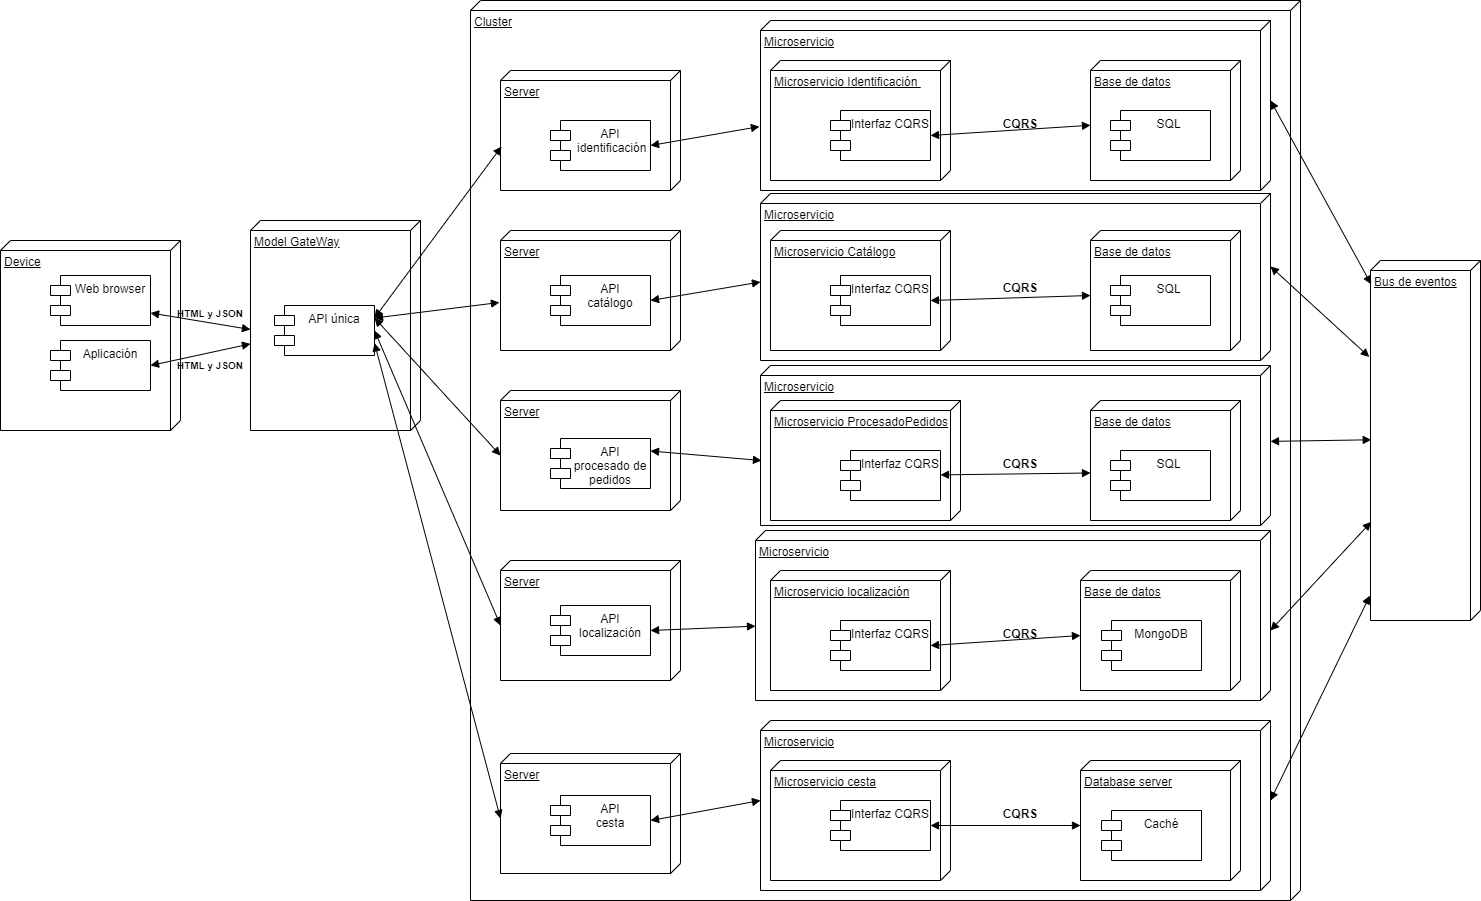

The diagram above was exported from draw.io. Its source (the exported page's mxGraphModel, read from the mxfile embedded in the PNG):
<mxGraphModel dx="1564" dy="956" grid="1" gridSize="10" guides="1" tooltips="1" connect="1" arrows="1" fold="1" page="1" pageScale="1" pageWidth="827" pageHeight="1169" math="0" shadow="0">
  <root>
    <mxCell id="0" />
    <mxCell id="1" parent="0" />
    <mxCell id="elUr-BA7AwI8muSZgECz-1" value="Device" style="verticalAlign=top;align=left;spacingTop=8;spacingLeft=2;spacingRight=12;shape=cube;size=10;direction=south;fontStyle=4;html=1;" parent="1" vertex="1">
      <mxGeometry x="90" y="500" width="180" height="190" as="geometry" />
    </mxCell>
    <mxCell id="elUr-BA7AwI8muSZgECz-2" value="Aplicación" style="shape=module;align=left;spacingLeft=20;align=center;verticalAlign=top;" parent="1" vertex="1">
      <mxGeometry x="140" y="600" width="100" height="50" as="geometry" />
    </mxCell>
    <mxCell id="elUr-BA7AwI8muSZgECz-3" value="Web browser" style="shape=module;align=left;spacingLeft=20;align=center;verticalAlign=top;" parent="1" vertex="1">
      <mxGeometry x="140" y="535" width="100" height="50" as="geometry" />
    </mxCell>
    <mxCell id="elUr-BA7AwI8muSZgECz-8" value="Cluster" style="verticalAlign=top;align=left;spacingTop=8;spacingLeft=2;spacingRight=12;shape=cube;size=10;direction=south;fontStyle=4;html=1;" parent="1" vertex="1">
      <mxGeometry x="560" y="260" width="830" height="900" as="geometry" />
    </mxCell>
    <mxCell id="FHAyst0Z6jmyd-1JJmYW-7" value="Model GateWay" style="verticalAlign=top;align=left;spacingTop=8;spacingLeft=2;spacingRight=12;shape=cube;size=10;direction=south;fontStyle=4;html=1;" parent="1" vertex="1">
      <mxGeometry x="340" y="480" width="170" height="210" as="geometry" />
    </mxCell>
    <mxCell id="elUr-BA7AwI8muSZgECz-9" value="Server" style="verticalAlign=top;align=left;spacingTop=8;spacingLeft=2;spacingRight=12;shape=cube;size=10;direction=south;fontStyle=4;html=1;" parent="1" vertex="1">
      <mxGeometry x="590" y="330" width="180" height="120" as="geometry" />
    </mxCell>
    <mxCell id="elUr-BA7AwI8muSZgECz-10" value="API&#10; identificación" style="shape=module;align=left;spacingLeft=20;align=center;verticalAlign=top;" parent="1" vertex="1">
      <mxGeometry x="640" y="380" width="100" height="50" as="geometry" />
    </mxCell>
    <mxCell id="FHAyst0Z6jmyd-1JJmYW-8" value="" style="endArrow=block;startArrow=block;endFill=1;startFill=1;html=1;exitX=1;exitY=0.75;exitDx=0;exitDy=0;" parent="1" source="elUr-BA7AwI8muSZgECz-3" edge="1">
      <mxGeometry width="160" relative="1" as="geometry">
        <mxPoint x="253.5" y="588.5" as="sourcePoint" />
        <mxPoint x="340" y="589" as="targetPoint" />
      </mxGeometry>
    </mxCell>
    <mxCell id="FHAyst0Z6jmyd-1JJmYW-9" value="Server" style="verticalAlign=top;align=left;spacingTop=8;spacingLeft=2;spacingRight=12;shape=cube;size=10;direction=south;fontStyle=4;html=1;" parent="1" vertex="1">
      <mxGeometry x="590" y="490" width="180" height="120" as="geometry" />
    </mxCell>
    <mxCell id="FHAyst0Z6jmyd-1JJmYW-10" value="API&#10;catálogo" style="shape=module;align=left;spacingLeft=20;align=center;verticalAlign=top;" parent="1" vertex="1">
      <mxGeometry x="640" y="535" width="100" height="50" as="geometry" />
    </mxCell>
    <mxCell id="FHAyst0Z6jmyd-1JJmYW-11" value="Server" style="verticalAlign=top;align=left;spacingTop=8;spacingLeft=2;spacingRight=12;shape=cube;size=10;direction=south;fontStyle=4;html=1;" parent="1" vertex="1">
      <mxGeometry x="590" y="650" width="180" height="120" as="geometry" />
    </mxCell>
    <mxCell id="FHAyst0Z6jmyd-1JJmYW-12" value="API&#10;procesado de &#10;pedidos" style="shape=module;align=left;spacingLeft=20;align=center;verticalAlign=top;" parent="1" vertex="1">
      <mxGeometry x="640" y="698" width="100" height="50" as="geometry" />
    </mxCell>
    <mxCell id="FHAyst0Z6jmyd-1JJmYW-13" value="Server" style="verticalAlign=top;align=left;spacingTop=8;spacingLeft=2;spacingRight=12;shape=cube;size=10;direction=south;fontStyle=4;html=1;" parent="1" vertex="1">
      <mxGeometry x="590" y="820" width="180" height="120" as="geometry" />
    </mxCell>
    <mxCell id="elUr-BA7AwI8muSZgECz-11" value="API&#10;localización" style="shape=module;align=left;spacingLeft=20;align=center;verticalAlign=top;" parent="1" vertex="1">
      <mxGeometry x="640" y="865" width="100" height="50" as="geometry" />
    </mxCell>
    <mxCell id="elUr-BA7AwI8muSZgECz-12" value="Server" style="verticalAlign=top;align=left;spacingTop=8;spacingLeft=2;spacingRight=12;shape=cube;size=10;direction=south;fontStyle=4;html=1;" parent="1" vertex="1">
      <mxGeometry x="590" y="1013" width="180" height="120" as="geometry" />
    </mxCell>
    <mxCell id="elUr-BA7AwI8muSZgECz-13" value="API&#10;cesta" style="shape=module;align=left;spacingLeft=20;align=center;verticalAlign=top;" parent="1" vertex="1">
      <mxGeometry x="640" y="1055" width="100" height="50" as="geometry" />
    </mxCell>
    <mxCell id="FHAyst0Z6jmyd-1JJmYW-15" value="Microservicio" style="verticalAlign=top;align=left;spacingTop=8;spacingLeft=2;spacingRight=12;shape=cube;size=10;direction=south;fontStyle=4;html=1;" parent="1" vertex="1">
      <mxGeometry x="850" y="280" width="510" height="170" as="geometry" />
    </mxCell>
    <mxCell id="elUr-BA7AwI8muSZgECz-15" value="Microservicio" style="verticalAlign=top;align=left;spacingTop=8;spacingLeft=2;spacingRight=12;shape=cube;size=10;direction=south;fontStyle=4;html=1;" parent="1" vertex="1">
      <mxGeometry x="850" y="453" width="510" height="167" as="geometry" />
    </mxCell>
    <mxCell id="elUr-BA7AwI8muSZgECz-16" value="Microservicio" style="verticalAlign=top;align=left;spacingTop=8;spacingLeft=2;spacingRight=12;shape=cube;size=10;direction=south;fontStyle=4;html=1;" parent="1" vertex="1">
      <mxGeometry x="850" y="625" width="510" height="160" as="geometry" />
    </mxCell>
    <mxCell id="FHAyst0Z6jmyd-1JJmYW-18" value="Microservicio" style="verticalAlign=top;align=left;spacingTop=8;spacingLeft=2;spacingRight=12;shape=cube;size=10;direction=south;fontStyle=4;html=1;" parent="1" vertex="1">
      <mxGeometry x="845" y="790" width="515" height="170" as="geometry" />
    </mxCell>
    <mxCell id="FHAyst0Z6jmyd-1JJmYW-19" value="Microservicio" style="verticalAlign=top;align=left;spacingTop=8;spacingLeft=2;spacingRight=12;shape=cube;size=10;direction=south;fontStyle=4;html=1;" parent="1" vertex="1">
      <mxGeometry x="850" y="980" width="510" height="170" as="geometry" />
    </mxCell>
    <mxCell id="elUr-BA7AwI8muSZgECz-17" value="Microservicio cesta" style="verticalAlign=top;align=left;spacingTop=8;spacingLeft=2;spacingRight=12;shape=cube;size=10;direction=south;fontStyle=4;html=1;" parent="1" vertex="1">
      <mxGeometry x="860" y="1020" width="180" height="120" as="geometry" />
    </mxCell>
    <mxCell id="elUr-BA7AwI8muSZgECz-18" value="Interfaz CQRS" style="shape=module;align=left;spacingLeft=20;align=center;verticalAlign=top;" parent="1" vertex="1">
      <mxGeometry x="920" y="1060" width="100" height="50" as="geometry" />
    </mxCell>
    <mxCell id="elUr-BA7AwI8muSZgECz-19" value="Database server" style="verticalAlign=top;align=left;spacingTop=8;spacingLeft=2;spacingRight=12;shape=cube;size=10;direction=south;fontStyle=4;html=1;" parent="1" vertex="1">
      <mxGeometry x="1170" y="1020" width="160" height="120" as="geometry" />
    </mxCell>
    <mxCell id="elUr-BA7AwI8muSZgECz-20" value="Caché" style="shape=module;align=left;spacingLeft=20;align=center;verticalAlign=top;" parent="1" vertex="1">
      <mxGeometry x="1191" y="1070" width="100" height="50" as="geometry" />
    </mxCell>
    <mxCell id="FHAyst0Z6jmyd-1JJmYW-20" value="Microservicio Identificación&amp;nbsp;" style="verticalAlign=top;align=left;spacingTop=8;spacingLeft=2;spacingRight=12;shape=cube;size=10;direction=south;fontStyle=4;html=1;" parent="1" vertex="1">
      <mxGeometry x="860" y="320" width="180" height="120" as="geometry" />
    </mxCell>
    <mxCell id="FHAyst0Z6jmyd-1JJmYW-21" value="Interfaz CQRS" style="shape=module;align=left;spacingLeft=20;align=center;verticalAlign=top;" parent="1" vertex="1">
      <mxGeometry x="920" y="370" width="100" height="50" as="geometry" />
    </mxCell>
    <mxCell id="FHAyst0Z6jmyd-1JJmYW-22" value="Base de datos" style="verticalAlign=top;align=left;spacingTop=8;spacingLeft=2;spacingRight=12;shape=cube;size=10;direction=south;fontStyle=4;html=1;" parent="1" vertex="1">
      <mxGeometry x="1180" y="320" width="150" height="120" as="geometry" />
    </mxCell>
    <mxCell id="elUr-BA7AwI8muSZgECz-21" value="Microservicio localización" style="verticalAlign=top;align=left;spacingTop=8;spacingLeft=2;spacingRight=12;shape=cube;size=10;direction=south;fontStyle=4;html=1;" parent="1" vertex="1">
      <mxGeometry x="860" y="830" width="180" height="120" as="geometry" />
    </mxCell>
    <mxCell id="elUr-BA7AwI8muSZgECz-22" value="Interfaz CQRS" style="shape=module;align=left;spacingLeft=20;align=center;verticalAlign=top;" parent="1" vertex="1">
      <mxGeometry x="920" y="880" width="100" height="50" as="geometry" />
    </mxCell>
    <mxCell id="elUr-BA7AwI8muSZgECz-23" value="Base de datos" style="verticalAlign=top;align=left;spacingTop=8;spacingLeft=2;spacingRight=12;shape=cube;size=10;direction=south;fontStyle=4;html=1;" parent="1" vertex="1">
      <mxGeometry x="1170" y="830" width="160" height="120" as="geometry" />
    </mxCell>
    <mxCell id="elUr-BA7AwI8muSZgECz-24" value="MongoDB" style="shape=module;align=left;spacingLeft=20;align=center;verticalAlign=top;" parent="1" vertex="1">
      <mxGeometry x="1191" y="880" width="100" height="50" as="geometry" />
    </mxCell>
    <mxCell id="FHAyst0Z6jmyd-1JJmYW-23" value="SQL " style="shape=module;align=left;spacingLeft=20;align=center;verticalAlign=top;" parent="1" vertex="1">
      <mxGeometry x="1200" y="370" width="100" height="50" as="geometry" />
    </mxCell>
    <mxCell id="FHAyst0Z6jmyd-1JJmYW-24" value="Microservicio Catálogo" style="verticalAlign=top;align=left;spacingTop=8;spacingLeft=2;spacingRight=12;shape=cube;size=10;direction=south;fontStyle=4;html=1;" parent="1" vertex="1">
      <mxGeometry x="860" y="490" width="180" height="120" as="geometry" />
    </mxCell>
    <mxCell id="elUr-BA7AwI8muSZgECz-25" value="" style="endArrow=block;startArrow=block;endFill=1;startFill=1;html=1;exitX=1;exitY=0.5;exitDx=0;exitDy=0;entryX=0;entryY=0;entryDx=65;entryDy=160;entryPerimeter=0;" parent="1" source="elUr-BA7AwI8muSZgECz-22" target="elUr-BA7AwI8muSZgECz-23" edge="1">
      <mxGeometry width="160" relative="1" as="geometry">
        <mxPoint x="1060" y="900" as="sourcePoint" />
        <mxPoint x="1168" y="906" as="targetPoint" />
      </mxGeometry>
    </mxCell>
    <mxCell id="FHAyst0Z6jmyd-1JJmYW-25" value="Interfaz CQRS" style="shape=module;align=left;spacingLeft=20;align=center;verticalAlign=top;" parent="1" vertex="1">
      <mxGeometry x="920" y="535" width="100" height="50" as="geometry" />
    </mxCell>
    <mxCell id="FHAyst0Z6jmyd-1JJmYW-26" value="Base de datos" style="verticalAlign=top;align=left;spacingTop=8;spacingLeft=2;spacingRight=12;shape=cube;size=10;direction=south;fontStyle=4;html=1;" parent="1" vertex="1">
      <mxGeometry x="1180" y="490" width="150" height="120" as="geometry" />
    </mxCell>
    <mxCell id="elUr-BA7AwI8muSZgECz-26" value="" style="endArrow=block;startArrow=block;endFill=1;startFill=1;html=1;entryX=0;entryY=0;entryDx=65;entryDy=160;entryPerimeter=0;" parent="1" source="elUr-BA7AwI8muSZgECz-18" target="elUr-BA7AwI8muSZgECz-19" edge="1">
      <mxGeometry width="160" relative="1" as="geometry">
        <mxPoint x="1020" y="1080" as="sourcePoint" />
        <mxPoint x="1257" y="1082" as="targetPoint" />
      </mxGeometry>
    </mxCell>
    <mxCell id="FHAyst0Z6jmyd-1JJmYW-27" value="SQL " style="shape=module;align=left;spacingLeft=20;align=center;verticalAlign=top;" parent="1" vertex="1">
      <mxGeometry x="1200" y="535" width="100" height="50" as="geometry" />
    </mxCell>
    <mxCell id="FHAyst0Z6jmyd-1JJmYW-29" value="" style="endArrow=block;startArrow=block;endFill=1;startFill=1;html=1;" parent="1" target="FHAyst0Z6jmyd-1JJmYW-22" edge="1">
      <mxGeometry width="160" relative="1" as="geometry">
        <mxPoint x="1020" y="395" as="sourcePoint" />
        <mxPoint x="1170" y="394.5" as="targetPoint" />
      </mxGeometry>
    </mxCell>
    <mxCell id="elUr-BA7AwI8muSZgECz-27" value="CQRS" style="text;align=center;fontStyle=1;verticalAlign=middle;spacingLeft=3;spacingRight=3;strokeColor=none;rotatable=0;points=[[0,0.5],[1,0.5]];portConstraint=eastwest;" parent="1" vertex="1">
      <mxGeometry x="1070" y="880" width="80" height="26" as="geometry" />
    </mxCell>
    <mxCell id="elUr-BA7AwI8muSZgECz-28" value="CQRS" style="text;align=center;fontStyle=1;verticalAlign=middle;spacingLeft=3;spacingRight=3;strokeColor=none;rotatable=0;points=[[0,0.5],[1,0.5]];portConstraint=eastwest;" parent="1" vertex="1">
      <mxGeometry x="1070" y="1060" width="80" height="26" as="geometry" />
    </mxCell>
    <mxCell id="FHAyst0Z6jmyd-1JJmYW-30" value="" style="endArrow=block;startArrow=block;endFill=1;startFill=1;html=1;entryX=0;entryY=0;entryDx=65;entryDy=150;entryPerimeter=0;" parent="1" target="FHAyst0Z6jmyd-1JJmYW-26" edge="1">
      <mxGeometry width="160" relative="1" as="geometry">
        <mxPoint x="1020" y="560" as="sourcePoint" />
        <mxPoint x="1180" y="550.5192307692307" as="targetPoint" />
      </mxGeometry>
    </mxCell>
    <mxCell id="FHAyst0Z6jmyd-1JJmYW-31" value="Microservicio ProcesadoPedidos" style="verticalAlign=top;align=left;spacingTop=8;spacingLeft=2;spacingRight=12;shape=cube;size=10;direction=south;fontStyle=4;html=1;" parent="1" vertex="1">
      <mxGeometry x="860" y="660" width="190" height="120" as="geometry" />
    </mxCell>
    <mxCell id="FHAyst0Z6jmyd-1JJmYW-32" value="Interfaz CQRS" style="shape=module;align=left;spacingLeft=20;align=center;verticalAlign=top;" parent="1" vertex="1">
      <mxGeometry x="930" y="710" width="100" height="50" as="geometry" />
    </mxCell>
    <mxCell id="FHAyst0Z6jmyd-1JJmYW-33" value="Base de datos" style="verticalAlign=top;align=left;spacingTop=8;spacingLeft=2;spacingRight=12;shape=cube;size=10;direction=south;fontStyle=4;html=1;" parent="1" vertex="1">
      <mxGeometry x="1180" y="660" width="150" height="120" as="geometry" />
    </mxCell>
    <mxCell id="FHAyst0Z6jmyd-1JJmYW-34" value="SQL " style="shape=module;align=left;spacingLeft=20;align=center;verticalAlign=top;" parent="1" vertex="1">
      <mxGeometry x="1200" y="710" width="100" height="50" as="geometry" />
    </mxCell>
    <mxCell id="FHAyst0Z6jmyd-1JJmYW-35" value="" style="endArrow=block;startArrow=block;endFill=1;startFill=1;html=1;entryX=0;entryY=0;entryDx=65;entryDy=180;entryPerimeter=0;" parent="1" source="FHAyst0Z6jmyd-1JJmYW-32" edge="1">
      <mxGeometry width="160" relative="1" as="geometry">
        <mxPoint x="1030" y="738" as="sourcePoint" />
        <mxPoint x="1180" y="732.5" as="targetPoint" />
      </mxGeometry>
    </mxCell>
    <mxCell id="elUr-BA7AwI8muSZgECz-29" value="" style="endArrow=block;startArrow=block;endFill=1;startFill=1;html=1;exitX=1;exitY=0.5;exitDx=0;exitDy=0;entryX=0.624;entryY=1.002;entryDx=0;entryDy=0;entryPerimeter=0;" parent="1" source="elUr-BA7AwI8muSZgECz-10" target="FHAyst0Z6jmyd-1JJmYW-15" edge="1">
      <mxGeometry width="160" relative="1" as="geometry">
        <mxPoint x="1030" y="405" as="sourcePoint" />
        <mxPoint x="1190" y="395.4000000000001" as="targetPoint" />
      </mxGeometry>
    </mxCell>
    <mxCell id="elUr-BA7AwI8muSZgECz-31" value="" style="endArrow=block;startArrow=block;endFill=1;startFill=1;html=1;entryX=0;entryY=0;entryDx=88.5;entryDy=510;entryPerimeter=0;exitX=1;exitY=0.5;exitDx=0;exitDy=0;" parent="1" source="FHAyst0Z6jmyd-1JJmYW-10" target="elUr-BA7AwI8muSZgECz-15" edge="1">
      <mxGeometry width="160" relative="1" as="geometry">
        <mxPoint x="720" y="537.8" as="sourcePoint" />
        <mxPoint x="880" y="528.2" as="targetPoint" />
      </mxGeometry>
    </mxCell>
    <mxCell id="FHAyst0Z6jmyd-1JJmYW-36" value="CQRS" style="text;align=center;fontStyle=1;verticalAlign=middle;spacingLeft=3;spacingRight=3;strokeColor=none;rotatable=0;points=[[0,0.5],[1,0.5]];portConstraint=eastwest;" parent="1" vertex="1">
      <mxGeometry x="1070" y="710" width="80" height="26" as="geometry" />
    </mxCell>
    <mxCell id="FHAyst0Z6jmyd-1JJmYW-37" value="CQRS" style="text;align=center;fontStyle=1;verticalAlign=middle;spacingLeft=3;spacingRight=3;strokeColor=none;rotatable=0;points=[[0,0.5],[1,0.5]];portConstraint=eastwest;" parent="1" vertex="1">
      <mxGeometry x="1070" y="534" width="80" height="26" as="geometry" />
    </mxCell>
    <mxCell id="elUr-BA7AwI8muSZgECz-32" value="" style="endArrow=block;startArrow=block;endFill=1;startFill=1;html=1;entryX=0.594;entryY=0.998;entryDx=0;entryDy=0;entryPerimeter=0;exitX=1;exitY=0.25;exitDx=0;exitDy=0;" parent="1" source="FHAyst0Z6jmyd-1JJmYW-12" target="elUr-BA7AwI8muSZgECz-16" edge="1">
      <mxGeometry width="160" relative="1" as="geometry">
        <mxPoint x="730" y="709.8" as="sourcePoint" />
        <mxPoint x="890" y="700.2" as="targetPoint" />
      </mxGeometry>
    </mxCell>
    <mxCell id="FHAyst0Z6jmyd-1JJmYW-38" value="CQRS" style="text;align=center;fontStyle=1;verticalAlign=middle;spacingLeft=3;spacingRight=3;strokeColor=none;rotatable=0;points=[[0,0.5],[1,0.5]];portConstraint=eastwest;" parent="1" vertex="1">
      <mxGeometry x="1070" y="370" width="80" height="26" as="geometry" />
    </mxCell>
    <mxCell id="elUr-BA7AwI8muSZgECz-33" value="" style="endArrow=block;startArrow=block;endFill=1;startFill=1;html=1;exitX=1;exitY=0.5;exitDx=0;exitDy=0;" parent="1" source="elUr-BA7AwI8muSZgECz-11" target="FHAyst0Z6jmyd-1JJmYW-18" edge="1">
      <mxGeometry width="160" relative="1" as="geometry">
        <mxPoint x="740" y="702.5" as="sourcePoint" />
        <mxPoint x="861.06" y="730.04" as="targetPoint" />
      </mxGeometry>
    </mxCell>
    <mxCell id="elUr-BA7AwI8muSZgECz-34" value="" style="endArrow=block;startArrow=block;endFill=1;startFill=1;html=1;exitX=1;exitY=0.5;exitDx=0;exitDy=0;" parent="1" source="elUr-BA7AwI8muSZgECz-13" edge="1">
      <mxGeometry width="160" relative="1" as="geometry">
        <mxPoint x="750" y="1032.46" as="sourcePoint" />
        <mxPoint x="850" y="1060" as="targetPoint" />
      </mxGeometry>
    </mxCell>
    <mxCell id="elUr-BA7AwI8muSZgECz-35" value="API única" style="shape=module;align=left;spacingLeft=20;align=center;verticalAlign=top;" parent="1" vertex="1">
      <mxGeometry x="364" y="565" width="100" height="50" as="geometry" />
    </mxCell>
    <mxCell id="elUr-BA7AwI8muSZgECz-36" value="" style="endArrow=block;startArrow=block;endFill=1;startFill=1;html=1;entryX=0.633;entryY=0.994;entryDx=0;entryDy=0;entryPerimeter=0;exitX=1;exitY=0.25;exitDx=0;exitDy=0;" parent="1" source="elUr-BA7AwI8muSZgECz-35" target="elUr-BA7AwI8muSZgECz-9" edge="1">
      <mxGeometry width="160" relative="1" as="geometry">
        <mxPoint x="430" y="653.5" as="sourcePoint" />
        <mxPoint x="550" y="660" as="targetPoint" />
      </mxGeometry>
    </mxCell>
    <mxCell id="elUr-BA7AwI8muSZgECz-37" value="" style="endArrow=block;startArrow=block;endFill=1;startFill=1;html=1;entryX=0.6;entryY=1.006;entryDx=0;entryDy=0;entryPerimeter=0;exitX=1;exitY=0.25;exitDx=0;exitDy=0;" parent="1" source="elUr-BA7AwI8muSZgECz-35" target="FHAyst0Z6jmyd-1JJmYW-9" edge="1">
      <mxGeometry width="160" relative="1" as="geometry">
        <mxPoint x="480" y="570" as="sourcePoint" />
        <mxPoint x="601.0799999999999" y="405.96000000000004" as="targetPoint" />
      </mxGeometry>
    </mxCell>
    <mxCell id="elUr-BA7AwI8muSZgECz-38" value="" style="endArrow=block;startArrow=block;endFill=1;startFill=1;html=1;entryX=0;entryY=0;entryDx=65;entryDy=180;entryPerimeter=0;exitX=1;exitY=0.25;exitDx=0;exitDy=0;" parent="1" source="elUr-BA7AwI8muSZgECz-35" target="FHAyst0Z6jmyd-1JJmYW-11" edge="1">
      <mxGeometry width="160" relative="1" as="geometry">
        <mxPoint x="471.30236986881073" y="580" as="sourcePoint" />
        <mxPoint x="611.0799999999999" y="415.96000000000004" as="targetPoint" />
      </mxGeometry>
    </mxCell>
    <mxCell id="elUr-BA7AwI8muSZgECz-39" value="" style="endArrow=block;startArrow=block;endFill=1;startFill=1;html=1;entryX=0;entryY=0;entryDx=65;entryDy=180;entryPerimeter=0;exitX=1;exitY=0.5;exitDx=0;exitDy=0;" parent="1" source="elUr-BA7AwI8muSZgECz-35" target="FHAyst0Z6jmyd-1JJmYW-13" edge="1">
      <mxGeometry width="160" relative="1" as="geometry">
        <mxPoint x="370.0023698688107" y="954.04" as="sourcePoint" />
        <mxPoint x="509.7799999999999" y="790" as="targetPoint" />
      </mxGeometry>
    </mxCell>
    <mxCell id="elUr-BA7AwI8muSZgECz-40" value="" style="endArrow=block;startArrow=block;endFill=1;startFill=1;html=1;entryX=0;entryY=0;entryDx=65;entryDy=180;entryPerimeter=0;exitX=1;exitY=0.75;exitDx=0;exitDy=0;" parent="1" source="elUr-BA7AwI8muSZgECz-35" target="elUr-BA7AwI8muSZgECz-12" edge="1">
      <mxGeometry width="160" relative="1" as="geometry">
        <mxPoint x="480" y="600" as="sourcePoint" />
        <mxPoint x="499.88999999999993" y="845.96" as="targetPoint" />
      </mxGeometry>
    </mxCell>
    <mxCell id="elUr-BA7AwI8muSZgECz-42" value="Bus de eventos" style="verticalAlign=top;align=left;spacingTop=8;spacingLeft=2;spacingRight=12;shape=cube;size=10;direction=south;fontStyle=4;html=1;" parent="1" vertex="1">
      <mxGeometry x="1460" y="520" width="110" height="360" as="geometry" />
    </mxCell>
    <mxCell id="elUr-BA7AwI8muSZgECz-44" value="" style="endArrow=block;startArrow=block;endFill=1;startFill=1;html=1;entryX=0.066;entryY=0.994;entryDx=0;entryDy=0;entryPerimeter=0;exitX=0;exitY=0;exitDx=80;exitDy=0;exitPerimeter=0;" parent="1" source="FHAyst0Z6jmyd-1JJmYW-15" target="elUr-BA7AwI8muSZgECz-42" edge="1">
      <mxGeometry width="160" relative="1" as="geometry">
        <mxPoint x="1390" y="350" as="sourcePoint" />
        <mxPoint x="1520" y="340" as="targetPoint" />
      </mxGeometry>
    </mxCell>
    <mxCell id="elUr-BA7AwI8muSZgECz-45" value="" style="endArrow=block;startArrow=block;endFill=1;startFill=1;html=1;exitX=0.437;exitY=0;exitDx=0;exitDy=0;entryX=0.268;entryY=1.011;entryDx=0;entryDy=0;entryPerimeter=0;exitPerimeter=0;" parent="1" source="elUr-BA7AwI8muSZgECz-15" target="elUr-BA7AwI8muSZgECz-42" edge="1">
      <mxGeometry width="160" relative="1" as="geometry">
        <mxPoint x="1400" y="362.70000000000005" as="sourcePoint" />
        <mxPoint x="1551.08" y="348.8000000000002" as="targetPoint" />
      </mxGeometry>
    </mxCell>
    <mxCell id="elUr-BA7AwI8muSZgECz-46" value="" style="endArrow=block;startArrow=block;endFill=1;startFill=1;html=1;entryX=0.498;entryY=0.993;entryDx=0;entryDy=0;entryPerimeter=0;" parent="1" source="elUr-BA7AwI8muSZgECz-16" target="elUr-BA7AwI8muSZgECz-42" edge="1">
      <mxGeometry width="160" relative="1" as="geometry">
        <mxPoint x="1388.92" y="683.9000000000001" as="sourcePoint" />
        <mxPoint x="1540" y="680" as="targetPoint" />
      </mxGeometry>
    </mxCell>
    <mxCell id="elUr-BA7AwI8muSZgECz-47" value="" style="endArrow=block;startArrow=block;endFill=1;startFill=1;html=1;exitX=0.588;exitY=0;exitDx=0;exitDy=0;entryX=0.726;entryY=0.994;entryDx=0;entryDy=0;entryPerimeter=0;exitPerimeter=0;" parent="1" source="FHAyst0Z6jmyd-1JJmYW-18" target="elUr-BA7AwI8muSZgECz-42" edge="1">
      <mxGeometry width="160" relative="1" as="geometry">
        <mxPoint x="1380" y="880" as="sourcePoint" />
        <mxPoint x="1531.08" y="866.1000000000001" as="targetPoint" />
      </mxGeometry>
    </mxCell>
    <mxCell id="elUr-BA7AwI8muSZgECz-48" value="" style="endArrow=block;startArrow=block;endFill=1;startFill=1;html=1;exitX=0;exitY=0;exitDx=80;exitDy=0;entryX=0.931;entryY=1.006;entryDx=0;entryDy=0;entryPerimeter=0;exitPerimeter=0;" parent="1" source="FHAyst0Z6jmyd-1JJmYW-19" target="elUr-BA7AwI8muSZgECz-42" edge="1">
      <mxGeometry width="160" relative="1" as="geometry">
        <mxPoint x="1380" y="1068.9" as="sourcePoint" />
        <mxPoint x="1531.08" y="1055.0000000000002" as="targetPoint" />
      </mxGeometry>
    </mxCell>
    <mxCell id="FHAyst0Z6jmyd-1JJmYW-40" value="" style="endArrow=block;startArrow=block;endFill=1;startFill=1;html=1;exitX=1;exitY=0.5;exitDx=0;exitDy=0;" parent="1" source="elUr-BA7AwI8muSZgECz-2" target="FHAyst0Z6jmyd-1JJmYW-7" edge="1">
      <mxGeometry width="160" relative="1" as="geometry">
        <mxPoint x="250" y="615" as="sourcePoint" />
        <mxPoint x="360" y="631.5" as="targetPoint" />
      </mxGeometry>
    </mxCell>
    <mxCell id="FHAyst0Z6jmyd-1JJmYW-41" value="HTML y JSON" style="text;align=center;fontStyle=1;verticalAlign=middle;spacingLeft=3;spacingRight=3;strokeColor=none;rotatable=0;points=[[0,0.5],[1,0.5]];portConstraint=eastwest;fontSize=10;" parent="1" vertex="1">
      <mxGeometry x="260" y="560" width="80" height="26" as="geometry" />
    </mxCell>
    <mxCell id="FHAyst0Z6jmyd-1JJmYW-43" value="HTML y JSON" style="text;align=center;fontStyle=1;verticalAlign=middle;spacingLeft=3;spacingRight=3;strokeColor=none;rotatable=0;points=[[0,0.5],[1,0.5]];portConstraint=eastwest;fontSize=10;" parent="1" vertex="1">
      <mxGeometry x="260" y="612" width="80" height="26" as="geometry" />
    </mxCell>
  </root>
</mxGraphModel>